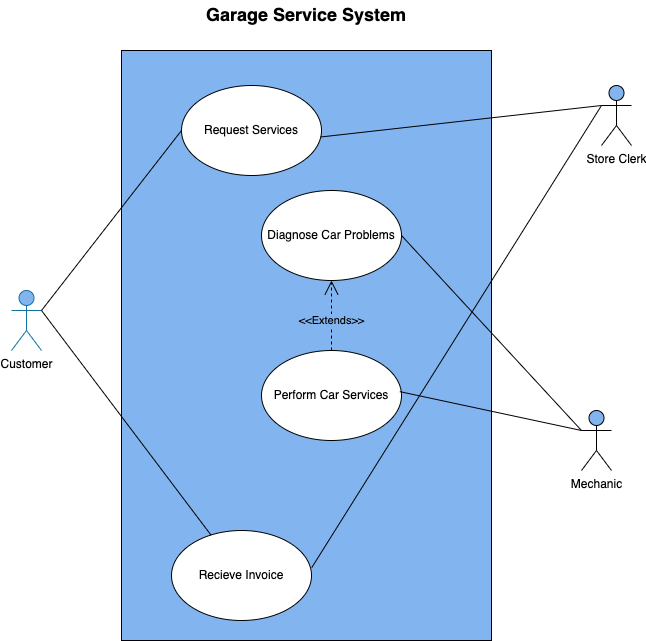

The diagram above was exported from draw.io. Its source (the exported page's mxGraphModel, read from the mxfile embedded in the PNG):
<mxGraphModel dx="1193" dy="1518" grid="1" gridSize="10" guides="1" tooltips="1" connect="1" arrows="1" fold="1" page="1" pageScale="1" pageWidth="1400" pageHeight="850" math="0" shadow="0">
  <root>
    <mxCell id="0" />
    <mxCell id="1" parent="0" />
    <mxCell id="2zezhpM-UouO0I5K_s2Z-1" value="" style="rounded=0;whiteSpace=wrap;html=1;fillColor=#82B5F0;" parent="1" vertex="1">
      <mxGeometry x="520" width="370" height="590" as="geometry" />
    </mxCell>
    <mxCell id="2zezhpM-UouO0I5K_s2Z-2" value="Customer" style="shape=umlActor;verticalLabelPosition=bottom;verticalAlign=top;html=1;outlineConnect=0;fillColor=#82B5F0;strokeColor=#10739e;" parent="1" vertex="1">
      <mxGeometry x="410" y="240" width="30" height="60" as="geometry" />
    </mxCell>
    <mxCell id="2zezhpM-UouO0I5K_s2Z-4" value="Store Clerk" style="shape=umlActor;verticalLabelPosition=bottom;verticalAlign=top;html=1;outlineConnect=0;fillColor=#82B5F0;" parent="1" vertex="1">
      <mxGeometry x="1000" y="35" width="30" height="60" as="geometry" />
    </mxCell>
    <mxCell id="2zezhpM-UouO0I5K_s2Z-5" value="Mechanic" style="shape=umlActor;verticalLabelPosition=bottom;verticalAlign=top;html=1;outlineConnect=0;fillColor=#82B5F0;" parent="1" vertex="1">
      <mxGeometry x="980" y="360" width="30" height="60" as="geometry" />
    </mxCell>
    <mxCell id="2zezhpM-UouO0I5K_s2Z-8" value="Request Services" style="ellipse;whiteSpace=wrap;html=1;" parent="1" vertex="1">
      <mxGeometry x="580" y="35" width="140" height="90" as="geometry" />
    </mxCell>
    <mxCell id="2zezhpM-UouO0I5K_s2Z-9" value="Diagnose Car Problems" style="ellipse;whiteSpace=wrap;html=1;" parent="1" vertex="1">
      <mxGeometry x="660" y="140" width="140" height="90" as="geometry" />
    </mxCell>
    <mxCell id="2zezhpM-UouO0I5K_s2Z-11" value="Perform Car Services" style="ellipse;whiteSpace=wrap;html=1;" parent="1" vertex="1">
      <mxGeometry x="660" y="300" width="140" height="90" as="geometry" />
    </mxCell>
    <mxCell id="2zezhpM-UouO0I5K_s2Z-14" value="" style="endArrow=none;html=1;rounded=0;entryX=0;entryY=0.5;entryDx=0;entryDy=0;exitX=1;exitY=0.3333333333333333;exitDx=0;exitDy=0;exitPerimeter=0;" parent="1" target="2zezhpM-UouO0I5K_s2Z-8" edge="1" source="2zezhpM-UouO0I5K_s2Z-2">
      <mxGeometry width="50" height="50" relative="1" as="geometry">
        <mxPoint x="190" y="300" as="sourcePoint" />
        <mxPoint x="330" y="240" as="targetPoint" />
      </mxGeometry>
    </mxCell>
    <mxCell id="2zezhpM-UouO0I5K_s2Z-15" value="" style="endArrow=none;html=1;rounded=0;entryX=0;entryY=0.3333333333333333;entryDx=0;entryDy=0;entryPerimeter=0;exitX=1;exitY=0.5;exitDx=0;exitDy=0;" parent="1" source="2zezhpM-UouO0I5K_s2Z-9" target="2zezhpM-UouO0I5K_s2Z-5" edge="1">
      <mxGeometry width="50" height="50" relative="1" as="geometry">
        <mxPoint x="620" y="210" as="sourcePoint" />
        <mxPoint x="670" y="160" as="targetPoint" />
      </mxGeometry>
    </mxCell>
    <mxCell id="2zezhpM-UouO0I5K_s2Z-17" value="" style="endArrow=none;html=1;rounded=0;entryX=0;entryY=0.3333333333333333;entryDx=0;entryDy=0;entryPerimeter=0;exitX=0.988;exitY=0.457;exitDx=0;exitDy=0;exitPerimeter=0;" parent="1" source="2zezhpM-UouO0I5K_s2Z-11" target="2zezhpM-UouO0I5K_s2Z-5" edge="1">
      <mxGeometry width="50" height="50" relative="1" as="geometry">
        <mxPoint x="580" y="255" as="sourcePoint" />
        <mxPoint x="695" y="200" as="targetPoint" />
      </mxGeometry>
    </mxCell>
    <mxCell id="Fo376WhiwgSBe0o3vTAO-2" value="Recieve Invoice" style="ellipse;whiteSpace=wrap;html=1;" vertex="1" parent="1">
      <mxGeometry x="570" y="480" width="140" height="90" as="geometry" />
    </mxCell>
    <mxCell id="Fo376WhiwgSBe0o3vTAO-10" value="" style="endArrow=none;html=1;rounded=0;exitX=1;exitY=0.3333333333333333;exitDx=0;exitDy=0;exitPerimeter=0;" edge="1" parent="1" source="2zezhpM-UouO0I5K_s2Z-2" target="Fo376WhiwgSBe0o3vTAO-2">
      <mxGeometry width="50" height="50" relative="1" as="geometry">
        <mxPoint x="250" y="330" as="sourcePoint" />
        <mxPoint x="300" y="280" as="targetPoint" />
      </mxGeometry>
    </mxCell>
    <mxCell id="Fo376WhiwgSBe0o3vTAO-15" value="" style="endArrow=none;html=1;rounded=0;entryX=0;entryY=0.3333333333333333;entryDx=0;entryDy=0;entryPerimeter=0;exitX=1.002;exitY=0.412;exitDx=0;exitDy=0;exitPerimeter=0;" edge="1" parent="1" source="Fo376WhiwgSBe0o3vTAO-2" target="2zezhpM-UouO0I5K_s2Z-4">
      <mxGeometry width="50" height="50" relative="1" as="geometry">
        <mxPoint x="702.630794602173" y="562.41661134029" as="sourcePoint" />
        <mxPoint x="820" y="120" as="targetPoint" />
      </mxGeometry>
    </mxCell>
    <mxCell id="Fo376WhiwgSBe0o3vTAO-41" value="" style="endArrow=none;html=1;rounded=0;exitX=0.995;exitY=0.572;exitDx=0;exitDy=0;exitPerimeter=0;entryX=0;entryY=0.3333333333333333;entryDx=0;entryDy=0;entryPerimeter=0;" edge="1" parent="1" source="2zezhpM-UouO0I5K_s2Z-8" target="2zezhpM-UouO0I5K_s2Z-4">
      <mxGeometry width="50" height="50" relative="1" as="geometry">
        <mxPoint x="760" y="410" as="sourcePoint" />
        <mxPoint x="810" y="360" as="targetPoint" />
      </mxGeometry>
    </mxCell>
    <mxCell id="Fo376WhiwgSBe0o3vTAO-42" style="edgeStyle=orthogonalEdgeStyle;rounded=0;orthogonalLoop=1;jettySize=auto;html=1;exitX=0.5;exitY=1;exitDx=0;exitDy=0;" edge="1" parent="1" source="2zezhpM-UouO0I5K_s2Z-11" target="2zezhpM-UouO0I5K_s2Z-11">
      <mxGeometry relative="1" as="geometry" />
    </mxCell>
    <mxCell id="Fo376WhiwgSBe0o3vTAO-50" value="&amp;lt;&amp;lt;Extends&amp;gt;&amp;gt;" style="endArrow=open;endSize=12;dashed=1;html=1;rounded=0;entryX=0.5;entryY=1;entryDx=0;entryDy=0;labelBackgroundColor=#82B5F0;" edge="1" parent="1" source="2zezhpM-UouO0I5K_s2Z-11" target="2zezhpM-UouO0I5K_s2Z-9">
      <mxGeometry x="-0.1429" width="160" relative="1" as="geometry">
        <mxPoint x="680" y="410" as="sourcePoint" />
        <mxPoint x="700" y="260" as="targetPoint" />
        <Array as="points" />
        <mxPoint as="offset" />
      </mxGeometry>
    </mxCell>
    <mxCell id="Fo376WhiwgSBe0o3vTAO-51" value="Garage Service System" style="text;align=center;fontStyle=1;verticalAlign=middle;spacingLeft=3;spacingRight=3;strokeColor=none;rotatable=0;points=[[0,0.5],[1,0.5]];portConstraint=eastwest;fontSize=18;" vertex="1" parent="1">
      <mxGeometry x="615" y="-50" width="180" height="26" as="geometry" />
    </mxCell>
  </root>
</mxGraphModel>